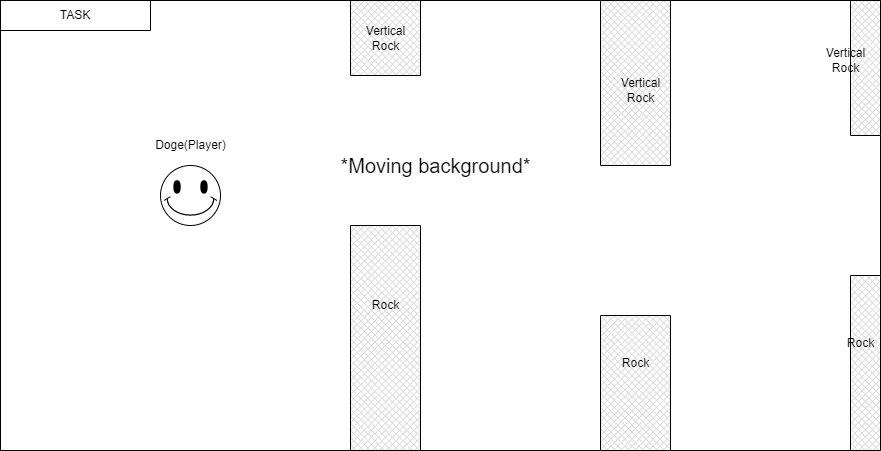

The diagram above was exported from draw.io. Its source (the exported page's mxGraphModel, read from the mxfile embedded in the PNG):
<mxGraphModel dx="2553" dy="1110" grid="1" gridSize="10" guides="1" tooltips="1" connect="1" arrows="1" fold="1" page="1" pageScale="1" pageWidth="1600" pageHeight="900" math="0" shadow="0">
  <root>
    <mxCell id="0" />
    <mxCell id="1" parent="0" />
    <mxCell id="3" value="" style="verticalLabelPosition=bottom;verticalAlign=top;html=1;shape=mxgraph.basic.rect;fillColor2=none;strokeWidth=1;size=20;indent=5;labelBackgroundColor=#FFFFFF;" vertex="1" parent="1">
      <mxGeometry x="360" y="225" width="880" height="450" as="geometry" />
    </mxCell>
    <mxCell id="4" value="" style="verticalLabelPosition=bottom;verticalAlign=top;html=1;shape=mxgraph.basic.smiley;labelBackgroundColor=#FFFFFF;" vertex="1" parent="1">
      <mxGeometry x="520" y="390" width="60" height="60" as="geometry" />
    </mxCell>
    <mxCell id="6" value="Doge(Player)" style="text;html=1;resizable=0;autosize=1;align=center;verticalAlign=middle;points=[];fillColor=none;strokeColor=none;rounded=0;labelBackgroundColor=none;fontColor=#000000;" vertex="1" parent="1">
      <mxGeometry x="505" y="360" width="90" height="20" as="geometry" />
    </mxCell>
    <mxCell id="8" value="" style="verticalLabelPosition=bottom;verticalAlign=top;html=1;shape=mxgraph.basic.patternFillRect;fillStyle=diagGrid;step=5;fillStrokeWidth=0.2;fillStrokeColor=#dddddd;labelBackgroundColor=none;fontColor=#000000;" vertex="1" parent="1">
      <mxGeometry x="710" y="450" width="70" height="225" as="geometry" />
    </mxCell>
    <mxCell id="9" value="" style="verticalLabelPosition=bottom;verticalAlign=top;html=1;shape=mxgraph.basic.patternFillRect;fillStyle=diagGrid;step=5;fillStrokeWidth=0.2;fillStrokeColor=#dddddd;labelBackgroundColor=none;fontColor=#000000;" vertex="1" parent="1">
      <mxGeometry x="710" y="225" width="70" height="75" as="geometry" />
    </mxCell>
    <mxCell id="10" value="" style="verticalLabelPosition=bottom;verticalAlign=top;html=1;shape=mxgraph.basic.patternFillRect;fillStyle=diagGrid;step=5;fillStrokeWidth=0.2;fillStrokeColor=#dddddd;labelBackgroundColor=none;fontColor=#000000;" vertex="1" parent="1">
      <mxGeometry x="960" y="225" width="70" height="165" as="geometry" />
    </mxCell>
    <mxCell id="11" value="" style="verticalLabelPosition=bottom;verticalAlign=top;html=1;shape=mxgraph.basic.patternFillRect;fillStyle=diagGrid;step=5;fillStrokeWidth=0.2;fillStrokeColor=#dddddd;labelBackgroundColor=none;fontColor=#000000;" vertex="1" parent="1">
      <mxGeometry x="960" y="540" width="70" height="135" as="geometry" />
    </mxCell>
    <mxCell id="12" value="" style="verticalLabelPosition=bottom;verticalAlign=top;html=1;shape=mxgraph.basic.patternFillRect;fillStyle=diagGrid;step=5;fillStrokeWidth=0.2;fillStrokeColor=#dddddd;labelBackgroundColor=none;fontColor=#000000;" vertex="1" parent="1">
      <mxGeometry x="1210" y="225" width="30" height="135" as="geometry" />
    </mxCell>
    <mxCell id="13" value="" style="verticalLabelPosition=bottom;verticalAlign=top;html=1;shape=mxgraph.basic.patternFillRect;fillStyle=diagGrid;step=5;fillStrokeWidth=0.2;fillStrokeColor=#dddddd;labelBackgroundColor=none;fontColor=#000000;" vertex="1" parent="1">
      <mxGeometry x="1210" y="500" width="30" height="175" as="geometry" />
    </mxCell>
    <mxCell id="14" value="Rock" style="text;html=1;resizable=0;autosize=1;align=center;verticalAlign=middle;points=[];fillColor=none;strokeColor=none;rounded=0;labelBackgroundColor=none;fontColor=#000000;" vertex="1" parent="1">
      <mxGeometry x="725" y="520" width="40" height="20" as="geometry" />
    </mxCell>
    <mxCell id="15" value="Rock" style="text;html=1;resizable=0;autosize=1;align=center;verticalAlign=middle;points=[];fillColor=none;strokeColor=none;rounded=0;labelBackgroundColor=none;fontColor=#000000;" vertex="1" parent="1">
      <mxGeometry x="975" y="577.5" width="40" height="20" as="geometry" />
    </mxCell>
    <mxCell id="16" value="Rock" style="text;html=1;resizable=0;autosize=1;align=center;verticalAlign=middle;points=[];fillColor=none;strokeColor=none;rounded=0;labelBackgroundColor=none;fontColor=#000000;" vertex="1" parent="1">
      <mxGeometry x="1200" y="557.5" width="40" height="20" as="geometry" />
    </mxCell>
    <mxCell id="17" value="Vertical&lt;br&gt;Rock" style="text;html=1;resizable=0;autosize=1;align=center;verticalAlign=middle;points=[];fillColor=none;strokeColor=none;rounded=0;labelBackgroundColor=none;fontColor=#000000;" vertex="1" parent="1">
      <mxGeometry x="720" y="247.5" width="50" height="30" as="geometry" />
    </mxCell>
    <mxCell id="18" value="Vertical&lt;br&gt;Rock" style="text;html=1;resizable=0;autosize=1;align=center;verticalAlign=middle;points=[];fillColor=none;strokeColor=none;rounded=0;labelBackgroundColor=none;fontColor=#000000;" vertex="1" parent="1">
      <mxGeometry x="975" y="300" width="50" height="30" as="geometry" />
    </mxCell>
    <mxCell id="19" value="Vertical&lt;br&gt;Rock" style="text;html=1;resizable=0;autosize=1;align=center;verticalAlign=middle;points=[];fillColor=none;strokeColor=none;rounded=0;labelBackgroundColor=none;fontColor=#000000;" vertex="1" parent="1">
      <mxGeometry x="1180" y="270" width="50" height="30" as="geometry" />
    </mxCell>
    <mxCell id="20" value="TASK" style="shape=partialRectangle;whiteSpace=wrap;html=1;top=0;left=0;fillColor=none;labelBackgroundColor=none;fontColor=#000000;" vertex="1" parent="1">
      <mxGeometry x="360" y="225" width="150" height="30" as="geometry" />
    </mxCell>
    <mxCell id="22" value="&lt;font style=&quot;font-size: 20px&quot;&gt;*Moving background*&lt;/font&gt;" style="text;html=1;resizable=0;autosize=1;align=center;verticalAlign=middle;points=[];fillColor=none;strokeColor=none;rounded=0;labelBackgroundColor=none;fontColor=#000000;" vertex="1" parent="1">
      <mxGeometry x="690" y="380" width="210" height="20" as="geometry" />
    </mxCell>
  </root>
</mxGraphModel>